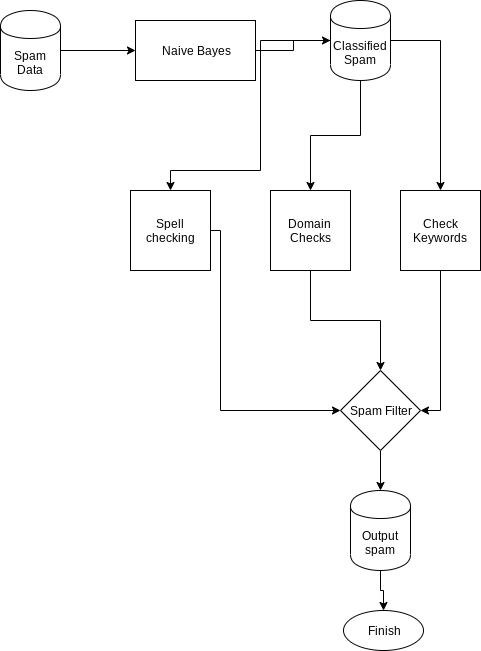

The diagram above was exported from draw.io. Its source (the exported page's mxGraphModel, read from the mxfile embedded in the PNG):
<mxGraphModel dx="808" dy="503" grid="1" gridSize="10" guides="1" tooltips="1" connect="1" arrows="1" fold="1" page="1" pageScale="1" pageWidth="827" pageHeight="1169" math="0" shadow="0">
  <root>
    <mxCell id="0" />
    <mxCell id="1" parent="0" />
    <mxCell id="BH90FKsRHpkYOEa3Mt0j-14" style="edgeStyle=orthogonalEdgeStyle;rounded=0;orthogonalLoop=1;jettySize=auto;html=1;" edge="1" parent="1" source="BH90FKsRHpkYOEa3Mt0j-1" target="BH90FKsRHpkYOEa3Mt0j-2">
      <mxGeometry relative="1" as="geometry" />
    </mxCell>
    <mxCell id="BH90FKsRHpkYOEa3Mt0j-1" value="Spam Data" style="shape=cylinder;whiteSpace=wrap;html=1;boundedLbl=1;backgroundOutline=1;" vertex="1" parent="1">
      <mxGeometry x="30" y="40" width="60" height="80" as="geometry" />
    </mxCell>
    <mxCell id="BH90FKsRHpkYOEa3Mt0j-13" style="edgeStyle=orthogonalEdgeStyle;rounded=0;orthogonalLoop=1;jettySize=auto;html=1;" edge="1" parent="1" source="BH90FKsRHpkYOEa3Mt0j-2" target="BH90FKsRHpkYOEa3Mt0j-3">
      <mxGeometry relative="1" as="geometry" />
    </mxCell>
    <mxCell id="BH90FKsRHpkYOEa3Mt0j-2" value="Naive Bayes" style="rounded=0;whiteSpace=wrap;html=1;" vertex="1" parent="1">
      <mxGeometry x="165" y="50" width="120" height="60" as="geometry" />
    </mxCell>
    <mxCell id="BH90FKsRHpkYOEa3Mt0j-9" style="edgeStyle=orthogonalEdgeStyle;rounded=0;orthogonalLoop=1;jettySize=auto;html=1;" edge="1" parent="1" source="BH90FKsRHpkYOEa3Mt0j-3" target="BH90FKsRHpkYOEa3Mt0j-4">
      <mxGeometry relative="1" as="geometry">
        <Array as="points">
          <mxPoint x="290" y="70" />
          <mxPoint x="290" y="200" />
          <mxPoint x="200" y="200" />
        </Array>
      </mxGeometry>
    </mxCell>
    <mxCell id="BH90FKsRHpkYOEa3Mt0j-10" style="edgeStyle=orthogonalEdgeStyle;rounded=0;orthogonalLoop=1;jettySize=auto;html=1;" edge="1" parent="1" source="BH90FKsRHpkYOEa3Mt0j-3" target="BH90FKsRHpkYOEa3Mt0j-5">
      <mxGeometry relative="1" as="geometry" />
    </mxCell>
    <mxCell id="BH90FKsRHpkYOEa3Mt0j-11" style="edgeStyle=orthogonalEdgeStyle;rounded=0;orthogonalLoop=1;jettySize=auto;html=1;" edge="1" parent="1" source="BH90FKsRHpkYOEa3Mt0j-3" target="BH90FKsRHpkYOEa3Mt0j-6">
      <mxGeometry relative="1" as="geometry" />
    </mxCell>
    <mxCell id="BH90FKsRHpkYOEa3Mt0j-3" value="Classified Spam" style="shape=cylinder;whiteSpace=wrap;html=1;boundedLbl=1;backgroundOutline=1;" vertex="1" parent="1">
      <mxGeometry x="360" y="30" width="60" height="80" as="geometry" />
    </mxCell>
    <mxCell id="BH90FKsRHpkYOEa3Mt0j-17" style="edgeStyle=orthogonalEdgeStyle;rounded=0;orthogonalLoop=1;jettySize=auto;html=1;entryX=0;entryY=0.5;entryDx=0;entryDy=0;" edge="1" parent="1" source="BH90FKsRHpkYOEa3Mt0j-4" target="BH90FKsRHpkYOEa3Mt0j-16">
      <mxGeometry relative="1" as="geometry">
        <Array as="points">
          <mxPoint x="250" y="260" />
          <mxPoint x="250" y="440" />
        </Array>
      </mxGeometry>
    </mxCell>
    <mxCell id="BH90FKsRHpkYOEa3Mt0j-4" value="Spell checking" style="whiteSpace=wrap;html=1;aspect=fixed;" vertex="1" parent="1">
      <mxGeometry x="160" y="220" width="80" height="80" as="geometry" />
    </mxCell>
    <mxCell id="BH90FKsRHpkYOEa3Mt0j-18" style="edgeStyle=orthogonalEdgeStyle;rounded=0;orthogonalLoop=1;jettySize=auto;html=1;" edge="1" parent="1" source="BH90FKsRHpkYOEa3Mt0j-5" target="BH90FKsRHpkYOEa3Mt0j-16">
      <mxGeometry relative="1" as="geometry" />
    </mxCell>
    <mxCell id="BH90FKsRHpkYOEa3Mt0j-5" value="Domain&amp;nbsp;&lt;br&gt;Checks" style="whiteSpace=wrap;html=1;aspect=fixed;" vertex="1" parent="1">
      <mxGeometry x="300" y="220" width="80" height="80" as="geometry" />
    </mxCell>
    <mxCell id="BH90FKsRHpkYOEa3Mt0j-19" style="edgeStyle=orthogonalEdgeStyle;rounded=0;orthogonalLoop=1;jettySize=auto;html=1;entryX=1;entryY=0.5;entryDx=0;entryDy=0;" edge="1" parent="1" source="BH90FKsRHpkYOEa3Mt0j-6" target="BH90FKsRHpkYOEa3Mt0j-16">
      <mxGeometry relative="1" as="geometry" />
    </mxCell>
    <mxCell id="BH90FKsRHpkYOEa3Mt0j-6" value="Check Keywords" style="whiteSpace=wrap;html=1;aspect=fixed;" vertex="1" parent="1">
      <mxGeometry x="430" y="220" width="80" height="80" as="geometry" />
    </mxCell>
    <mxCell id="BH90FKsRHpkYOEa3Mt0j-24" style="edgeStyle=orthogonalEdgeStyle;rounded=0;orthogonalLoop=1;jettySize=auto;html=1;entryX=0.5;entryY=0;entryDx=0;entryDy=0;" edge="1" parent="1" source="BH90FKsRHpkYOEa3Mt0j-16" target="BH90FKsRHpkYOEa3Mt0j-23">
      <mxGeometry relative="1" as="geometry" />
    </mxCell>
    <mxCell id="BH90FKsRHpkYOEa3Mt0j-16" value="Spam Filter" style="rhombus;whiteSpace=wrap;html=1;" vertex="1" parent="1">
      <mxGeometry x="370" y="400" width="80" height="80" as="geometry" />
    </mxCell>
    <mxCell id="BH90FKsRHpkYOEa3Mt0j-22" value="Finish" style="ellipse;whiteSpace=wrap;html=1;" vertex="1" parent="1">
      <mxGeometry x="373" y="640" width="80" height="40" as="geometry" />
    </mxCell>
    <mxCell id="BH90FKsRHpkYOEa3Mt0j-25" style="edgeStyle=orthogonalEdgeStyle;rounded=0;orthogonalLoop=1;jettySize=auto;html=1;entryX=0.5;entryY=0;entryDx=0;entryDy=0;" edge="1" parent="1" source="BH90FKsRHpkYOEa3Mt0j-23" target="BH90FKsRHpkYOEa3Mt0j-22">
      <mxGeometry relative="1" as="geometry" />
    </mxCell>
    <mxCell id="BH90FKsRHpkYOEa3Mt0j-23" value="Output spam" style="shape=cylinder;whiteSpace=wrap;html=1;boundedLbl=1;backgroundOutline=1;" vertex="1" parent="1">
      <mxGeometry x="380" y="520" width="60" height="80" as="geometry" />
    </mxCell>
  </root>
</mxGraphModel>